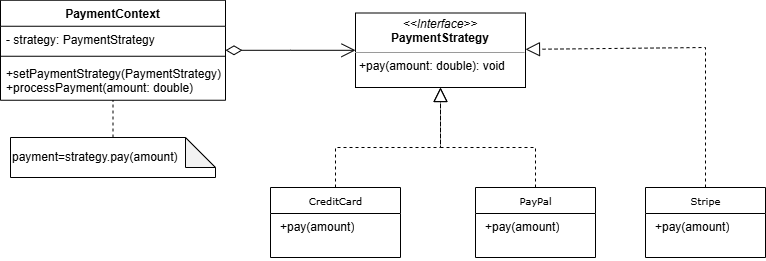

The diagram above was exported from draw.io. Its source (the exported page's mxGraphModel, read from the mxfile embedded in the PNG):
<mxGraphModel dx="872" dy="439" grid="1" gridSize="10" guides="1" tooltips="1" connect="1" arrows="1" fold="1" page="1" pageScale="1" pageWidth="850" pageHeight="1100" math="0" shadow="0">
  <root>
    <mxCell id="0" />
    <mxCell id="1" parent="0" />
    <mxCell id="N7zxJ2n7VS2tRt2Fypev-1" value="CreditCard" style="swimlane;html=1;fontStyle=0;childLayout=stackLayout;horizontal=1;startSize=26;fillColor=none;horizontalStack=0;resizeParent=1;resizeLast=0;collapsible=1;marginBottom=0;swimlaneFillColor=#ffffff;rounded=0;shadow=0;comic=0;labelBackgroundColor=none;strokeWidth=1;fontFamily=Verdana;fontSize=10;align=center;" vertex="1" parent="1">
      <mxGeometry x="425" y="360" width="130" height="70" as="geometry" />
    </mxCell>
    <mxCell id="N7zxJ2n7VS2tRt2Fypev-2" value="&lt;p style=&quot;margin: 0px 0px 0px 4px;&quot;&gt;&lt;span style=&quot;text-wrap-mode: nowrap;&quot;&gt;+pay(amount)&lt;/span&gt;&lt;/p&gt;" style="text;html=1;strokeColor=none;fillColor=none;align=left;verticalAlign=top;spacingLeft=4;spacingRight=4;whiteSpace=wrap;overflow=hidden;rotatable=0;points=[[0,0.5],[1,0.5]];portConstraint=eastwest;" vertex="1" parent="N7zxJ2n7VS2tRt2Fypev-1">
      <mxGeometry y="26" width="130" height="44" as="geometry" />
    </mxCell>
    <mxCell id="N7zxJ2n7VS2tRt2Fypev-5" value="&lt;p style=&quot;margin:0px;margin-top:4px;text-align:center;&quot;&gt;&lt;i&gt;&amp;lt;&amp;lt;Interface&amp;gt;&amp;gt;&lt;/i&gt;&lt;br&gt;&lt;b&gt;PaymentStrategy&lt;/b&gt;&lt;/p&gt;&lt;hr size=&quot;1&quot;&gt;&lt;p style=&quot;margin:0px;margin-left:4px;&quot;&gt;&lt;/p&gt;&lt;p style=&quot;margin:0px;margin-left:4px;&quot;&gt;+pay(amount: double): void&lt;/p&gt;" style="verticalAlign=top;align=left;overflow=fill;fontSize=12;fontFamily=Helvetica;html=1;rounded=0;shadow=0;comic=0;labelBackgroundColor=none;strokeWidth=1" vertex="1" parent="1">
      <mxGeometry x="510" y="185.5" width="170" height="74.5" as="geometry" />
    </mxCell>
    <mxCell id="N7zxJ2n7VS2tRt2Fypev-6" value="PayPal" style="swimlane;html=1;fontStyle=0;childLayout=stackLayout;horizontal=1;startSize=26;fillColor=none;horizontalStack=0;resizeParent=1;resizeLast=0;collapsible=1;marginBottom=0;swimlaneFillColor=#ffffff;rounded=0;shadow=0;comic=0;labelBackgroundColor=none;strokeWidth=1;fontFamily=Verdana;fontSize=10;align=center;" vertex="1" parent="1">
      <mxGeometry x="630" y="360" width="120" height="70" as="geometry" />
    </mxCell>
    <mxCell id="N7zxJ2n7VS2tRt2Fypev-7" value="&lt;p style=&quot;margin: 0px 0px 0px 4px;&quot;&gt;&lt;span style=&quot;text-wrap-mode: nowrap;&quot;&gt;+pay(amount)&lt;/span&gt;&lt;/p&gt;" style="text;html=1;strokeColor=none;fillColor=none;align=left;verticalAlign=top;spacingLeft=4;spacingRight=4;whiteSpace=wrap;overflow=hidden;rotatable=0;points=[[0,0.5],[1,0.5]];portConstraint=eastwest;" vertex="1" parent="N7zxJ2n7VS2tRt2Fypev-6">
      <mxGeometry y="26" width="120" height="34" as="geometry" />
    </mxCell>
    <mxCell id="N7zxJ2n7VS2tRt2Fypev-9" value="" style="endArrow=block;dashed=1;endFill=0;endSize=12;html=1;rounded=0;exitX=0.5;exitY=0;exitDx=0;exitDy=0;entryX=0.5;entryY=1;entryDx=0;entryDy=0;" edge="1" parent="1" source="N7zxJ2n7VS2tRt2Fypev-1" target="N7zxJ2n7VS2tRt2Fypev-5">
      <mxGeometry width="160" relative="1" as="geometry">
        <mxPoint x="300" y="390" as="sourcePoint" />
        <mxPoint x="460" y="390" as="targetPoint" />
        <Array as="points">
          <mxPoint x="490" y="320" />
          <mxPoint x="595" y="320" />
        </Array>
      </mxGeometry>
    </mxCell>
    <mxCell id="N7zxJ2n7VS2tRt2Fypev-10" value="" style="endArrow=block;dashed=1;endFill=0;endSize=12;html=1;rounded=0;exitX=0.5;exitY=0;exitDx=0;exitDy=0;entryX=0.5;entryY=1;entryDx=0;entryDy=0;" edge="1" parent="1" source="N7zxJ2n7VS2tRt2Fypev-6" target="N7zxJ2n7VS2tRt2Fypev-5">
      <mxGeometry width="160" relative="1" as="geometry">
        <mxPoint x="300" y="390" as="sourcePoint" />
        <mxPoint x="460" y="390" as="targetPoint" />
        <Array as="points">
          <mxPoint x="690" y="320" />
          <mxPoint x="595" y="320" />
        </Array>
      </mxGeometry>
    </mxCell>
    <mxCell id="N7zxJ2n7VS2tRt2Fypev-11" value="payment=strategy.pay(amount)" style="shape=note;whiteSpace=wrap;html=1;backgroundOutline=1;darkOpacity=0.05;align=left;" vertex="1" parent="1">
      <mxGeometry x="165" y="310" width="205" height="40" as="geometry" />
    </mxCell>
    <mxCell id="N7zxJ2n7VS2tRt2Fypev-13" value="Stripe" style="swimlane;html=1;fontStyle=0;childLayout=stackLayout;horizontal=1;startSize=26;fillColor=none;horizontalStack=0;resizeParent=1;resizeLast=0;collapsible=1;marginBottom=0;swimlaneFillColor=#ffffff;rounded=0;shadow=0;comic=0;labelBackgroundColor=none;strokeWidth=1;fontFamily=Verdana;fontSize=10;align=center;" vertex="1" parent="1">
      <mxGeometry x="800" y="360" width="120" height="70" as="geometry" />
    </mxCell>
    <mxCell id="N7zxJ2n7VS2tRt2Fypev-14" value="&lt;p style=&quot;margin: 0px 0px 0px 4px;&quot;&gt;&lt;span style=&quot;text-wrap-mode: nowrap;&quot;&gt;+pay(amount)&lt;/span&gt;&lt;/p&gt;" style="text;html=1;strokeColor=none;fillColor=none;align=left;verticalAlign=top;spacingLeft=4;spacingRight=4;whiteSpace=wrap;overflow=hidden;rotatable=0;points=[[0,0.5],[1,0.5]];portConstraint=eastwest;" vertex="1" parent="N7zxJ2n7VS2tRt2Fypev-13">
      <mxGeometry y="26" width="120" height="34" as="geometry" />
    </mxCell>
    <mxCell id="N7zxJ2n7VS2tRt2Fypev-15" value="PaymentContext" style="swimlane;fontStyle=1;align=center;verticalAlign=top;childLayout=stackLayout;horizontal=1;startSize=26;horizontalStack=0;resizeParent=1;resizeParentMax=0;resizeLast=0;collapsible=1;marginBottom=0;whiteSpace=wrap;html=1;" vertex="1" parent="1">
      <mxGeometry x="155" y="172.75" width="225" height="100" as="geometry" />
    </mxCell>
    <mxCell id="N7zxJ2n7VS2tRt2Fypev-16" value="- strategy: PaymentStrategy" style="text;strokeColor=none;fillColor=none;align=left;verticalAlign=top;spacingLeft=4;spacingRight=4;overflow=hidden;rotatable=0;points=[[0,0.5],[1,0.5]];portConstraint=eastwest;whiteSpace=wrap;html=1;" vertex="1" parent="N7zxJ2n7VS2tRt2Fypev-15">
      <mxGeometry y="26" width="225" height="26" as="geometry" />
    </mxCell>
    <mxCell id="N7zxJ2n7VS2tRt2Fypev-17" value="" style="line;strokeWidth=1;fillColor=none;align=left;verticalAlign=middle;spacingTop=-1;spacingLeft=3;spacingRight=3;rotatable=0;labelPosition=right;points=[];portConstraint=eastwest;strokeColor=inherit;" vertex="1" parent="N7zxJ2n7VS2tRt2Fypev-15">
      <mxGeometry y="52" width="225" height="8" as="geometry" />
    </mxCell>
    <mxCell id="N7zxJ2n7VS2tRt2Fypev-18" value="+setPaymentStrategy(PaymentStrategy)&lt;div&gt;+processPayment(amount: double)&lt;/div&gt;" style="text;strokeColor=none;fillColor=none;align=left;verticalAlign=top;spacingLeft=4;spacingRight=4;overflow=hidden;rotatable=0;points=[[0,0.5],[1,0.5]];portConstraint=eastwest;whiteSpace=wrap;html=1;" vertex="1" parent="N7zxJ2n7VS2tRt2Fypev-15">
      <mxGeometry y="60" width="225" height="40" as="geometry" />
    </mxCell>
    <mxCell id="N7zxJ2n7VS2tRt2Fypev-19" value="" style="endArrow=none;dashed=1;html=1;rounded=0;exitX=0.5;exitY=0;exitDx=0;exitDy=0;exitPerimeter=0;" edge="1" parent="1" source="N7zxJ2n7VS2tRt2Fypev-11" target="N7zxJ2n7VS2tRt2Fypev-15">
      <mxGeometry width="50" height="50" relative="1" as="geometry">
        <mxPoint x="500" y="260" as="sourcePoint" />
        <mxPoint x="550" y="210" as="targetPoint" />
      </mxGeometry>
    </mxCell>
    <mxCell id="N7zxJ2n7VS2tRt2Fypev-20" value="" style="endArrow=open;html=1;endSize=12;startArrow=diamondThin;startSize=14;startFill=0;edgeStyle=orthogonalEdgeStyle;align=left;verticalAlign=bottom;rounded=0;" edge="1" parent="1" source="N7zxJ2n7VS2tRt2Fypev-15" target="N7zxJ2n7VS2tRt2Fypev-5">
      <mxGeometry x="-1" y="3" relative="1" as="geometry">
        <mxPoint x="450" y="230" as="sourcePoint" />
        <mxPoint x="610" y="230" as="targetPoint" />
      </mxGeometry>
    </mxCell>
    <mxCell id="N7zxJ2n7VS2tRt2Fypev-21" value="" style="endArrow=block;dashed=1;endFill=0;endSize=12;html=1;rounded=0;exitX=0.5;exitY=0;exitDx=0;exitDy=0;" edge="1" parent="1" source="N7zxJ2n7VS2tRt2Fypev-13" target="N7zxJ2n7VS2tRt2Fypev-5">
      <mxGeometry width="160" relative="1" as="geometry">
        <mxPoint x="450" y="230" as="sourcePoint" />
        <mxPoint x="610" y="230" as="targetPoint" />
        <Array as="points">
          <mxPoint x="860" y="320" />
          <mxPoint x="860" y="220" />
        </Array>
      </mxGeometry>
    </mxCell>
  </root>
</mxGraphModel>